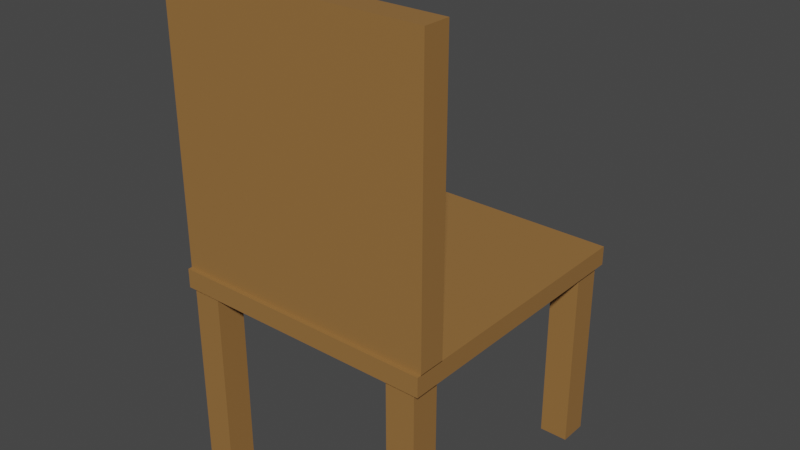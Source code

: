 # Source: chair.blend  (saved by Blender 3.3.6; exported with 4.5.12 LTS)
import bpy
from mathutils import Matrix  # noqa: F401  (used for matrix-valued properties, if any)

bpy.ops.wm.read_factory_settings(use_empty=True)
scene = bpy.context.scene
scene.name = 'Scene'

# ---- collections
col_collection = bpy.data.collections.new('Collection'); scene.collection.children.link(col_collection)

# ---- materials (node trees are filled in below, after node groups)
mat_wood = bpy.data.materials.new('wood')
mat_wood.use_transparent_shadow = False

# ---- material node trees
mat_wood.use_nodes = True; mat_wood.node_tree.nodes.clear()
_N = mat_wood.node_tree.nodes; _L = mat_wood.node_tree.links
n0 = _N.new('ShaderNodeBsdfPrincipled'); n0.name = 'Principled BSDF'; n0.location = (10, 300)
n0.distribution = 'GGX'
n0.subsurface_method = 'RANDOM_WALK_SKIN'
n0.inputs[0].default_value = (0.3108, 0.1541, 0.04606, 1.0)
n0.inputs[3].default_value = 1.45
n0.inputs[27].default_value = (0.0, 0.0, 0.0, 1.0)
n0.inputs[28].default_value = 1.0
n1 = _N.new('ShaderNodeOutputMaterial'); n1.name = 'Material Output'; n1.location = (300, 300)
_L.new(n0.outputs[0], n1.inputs[0])
n1.is_active_output = True

# ---- world
world_world = bpy.data.worlds.new('World'); scene.world = world_world
world_world.use_nodes = True; world_world.node_tree.nodes.clear()
_N = world_world.node_tree.nodes; _L = world_world.node_tree.links
n0 = _N.new('ShaderNodeOutputWorld'); n0.name = 'World Output'; n0.location = (300, 300)
n1 = _N.new('ShaderNodeBackground'); n1.name = 'Background'; n1.location = (10, 300)
n1.inputs[0].default_value = (0.05088, 0.05088, 0.05088, 1.0)
_L.new(n1.outputs[0], n0.inputs[0])
n0.is_active_output = True
world_world.color = (0.05088, 0.05088, 0.05088)
world_world.use_sun_shadow = False
world_world.sun_shadow_jitter_overblur = 0.0

# ---- meshes
me_cube_001 = bpy.data.meshes.new('Cube.001')
me_cube_001.from_pydata([(-1.0, -1.0, -1.0), (-1.0, -1.0, 1.0), (-1.0, 1.0, -1.0), (-1.0, 1.0, 1.0), (1.0, -1.0, -1.0), (1.0, -1.0, 1.0), (1.0, 1.0, -1.0), (1.0, 1.0, 1.0)], [], [(0, 1, 3, 2), (2, 3, 7, 6), (6, 7, 5, 4), (4, 5, 1, 0), (2, 6, 4, 0), (7, 3, 1, 5)])
_uv = me_cube_001.uv_layers.new(name='UVMap')
_uv.uv.foreach_set('vector', [0.375, 0.0, 0.625, 0.0, 0.625, 0.25, 0.375, 0.25, 0.375, 0.25, 0.625, 0.25, 0.625, 0.5, 0.375, 0.5, 0.375, 0.5, 0.625, 0.5, 0.625, 0.75, 0.375, 0.75, 0.375, 0.75, 0.625, 0.75, 0.625, 1.0, 0.375, 1.0, 0.125, 0.5, 0.375, 0.5, 0.375, 0.75, 0.125, 0.75, 0.625, 0.5, 0.875, 0.5, 0.875, 0.75, 0.625, 0.75])
me_cube_001.materials.append(mat_wood)
me_cube_001.update()
me_cube_002 = bpy.data.meshes.new('Cube.002')
me_cube_002.from_pydata([(-1.0, -1.0, -1.0), (-1.0, -1.0, 1.0), (-1.0, 1.0, -1.0), (-1.0, 1.0, 1.0), (1.0, -1.0, -1.0), (1.0, -1.0, 1.0), (1.0, 1.0, -1.0), (1.0, 1.0, 1.0)], [], [(0, 1, 3, 2), (2, 3, 7, 6), (6, 7, 5, 4), (4, 5, 1, 0), (2, 6, 4, 0), (7, 3, 1, 5)])
_uv = me_cube_002.uv_layers.new(name='UVMap')
_uv.uv.foreach_set('vector', [0.375, 0.0, 0.625, 0.0, 0.625, 0.25, 0.375, 0.25, 0.375, 0.25, 0.625, 0.25, 0.625, 0.5, 0.375, 0.5, 0.375, 0.5, 0.625, 0.5, 0.625, 0.75, 0.375, 0.75, 0.375, 0.75, 0.625, 0.75, 0.625, 1.0, 0.375, 1.0, 0.125, 0.5, 0.375, 0.5, 0.375, 0.75, 0.125, 0.75, 0.625, 0.5, 0.875, 0.5, 0.875, 0.75, 0.625, 0.75])
me_cube_002.materials.append(mat_wood)
me_cube_002.update()
me_cube_003 = bpy.data.meshes.new('Cube.003')
me_cube_003.from_pydata([(-1.0, -1.0, -1.0), (-1.0, -1.0, 1.0), (-1.0, 1.0, -1.0), (-1.0, 1.0, 1.0), (1.0, -1.0, -1.0), (1.0, -1.0, 1.0), (1.0, 1.0, -1.0), (1.0, 1.0, 1.0)], [], [(0, 1, 3, 2), (2, 3, 7, 6), (6, 7, 5, 4), (4, 5, 1, 0), (2, 6, 4, 0), (7, 3, 1, 5)])
_uv = me_cube_003.uv_layers.new(name='UVMap')
_uv.uv.foreach_set('vector', [0.375, 0.0, 0.625, 0.0, 0.625, 0.25, 0.375, 0.25, 0.375, 0.25, 0.625, 0.25, 0.625, 0.5, 0.375, 0.5, 0.375, 0.5, 0.625, 0.5, 0.625, 0.75, 0.375, 0.75, 0.375, 0.75, 0.625, 0.75, 0.625, 1.0, 0.375, 1.0, 0.125, 0.5, 0.375, 0.5, 0.375, 0.75, 0.125, 0.75, 0.625, 0.5, 0.875, 0.5, 0.875, 0.75, 0.625, 0.75])
me_cube_003.materials.append(mat_wood)
me_cube_003.update()
me_cube_004 = bpy.data.meshes.new('Cube.004')
me_cube_004.from_pydata([(-1.0, -1.0, -1.0), (-1.0, -1.0, 1.0), (-1.0, 1.0, -1.0), (-1.0, 1.0, 1.0), (1.0, -1.0, -1.0), (1.0, -1.0, 1.0), (1.0, 1.0, -1.0), (1.0, 1.0, 1.0)], [], [(0, 1, 3, 2), (2, 3, 7, 6), (6, 7, 5, 4), (4, 5, 1, 0), (2, 6, 4, 0), (7, 3, 1, 5)])
_uv = me_cube_004.uv_layers.new(name='UVMap')
_uv.uv.foreach_set('vector', [0.375, 0.0, 0.625, 0.0, 0.625, 0.25, 0.375, 0.25, 0.375, 0.25, 0.625, 0.25, 0.625, 0.5, 0.375, 0.5, 0.375, 0.5, 0.625, 0.5, 0.625, 0.75, 0.375, 0.75, 0.375, 0.75, 0.625, 0.75, 0.625, 1.0, 0.375, 1.0, 0.125, 0.5, 0.375, 0.5, 0.375, 0.75, 0.125, 0.75, 0.625, 0.5, 0.875, 0.5, 0.875, 0.75, 0.625, 0.75])
me_cube_004.materials.append(mat_wood)
me_cube_004.update()
me_cube_005 = bpy.data.meshes.new('Cube.005')
me_cube_005.from_pydata([(-1.0, -1.0, -1.0), (-1.0, -1.0, 1.0), (-1.0, 1.0, -1.0), (-1.0, 1.0, 1.0), (1.0, -1.0, -1.0), (1.0, -1.0, 1.0), (1.0, 1.0, -1.0), (1.0, 1.0, 1.0)], [], [(0, 1, 3, 2), (2, 3, 7, 6), (6, 7, 5, 4), (4, 5, 1, 0), (2, 6, 4, 0), (7, 3, 1, 5)])
_uv = me_cube_005.uv_layers.new(name='UVMap')
_uv.uv.foreach_set('vector', [0.375, 0.0, 0.625, 0.0, 0.625, 0.25, 0.375, 0.25, 0.375, 0.25, 0.625, 0.25, 0.625, 0.5, 0.375, 0.5, 0.375, 0.5, 0.625, 0.5, 0.625, 0.75, 0.375, 0.75, 0.375, 0.75, 0.625, 0.75, 0.625, 1.0, 0.375, 1.0, 0.125, 0.5, 0.375, 0.5, 0.375, 0.75, 0.125, 0.75, 0.625, 0.5, 0.875, 0.5, 0.875, 0.75, 0.625, 0.75])
me_cube_005.materials.append(mat_wood)
me_cube_005.update()
me_cube_006 = bpy.data.meshes.new('Cube.006')
me_cube_006.from_pydata([(-1.0, -1.0, -1.0), (-1.0, -1.0, 1.0), (-1.0, 1.0, -1.0), (-1.0, 1.0, 1.0), (1.0, -1.0, -1.0), (1.0, -1.0, 1.0), (1.0, 1.0, -1.0), (1.0, 1.0, 1.0)], [], [(0, 1, 3, 2), (2, 3, 7, 6), (6, 7, 5, 4), (4, 5, 1, 0), (2, 6, 4, 0), (7, 3, 1, 5)])
_uv = me_cube_006.uv_layers.new(name='UVMap')
_uv.uv.foreach_set('vector', [0.375, 0.0, 0.625, 0.0, 0.625, 0.25, 0.375, 0.25, 0.375, 0.25, 0.625, 0.25, 0.625, 0.5, 0.375, 0.5, 0.375, 0.5, 0.625, 0.5, 0.625, 0.75, 0.375, 0.75, 0.375, 0.75, 0.625, 0.75, 0.625, 1.0, 0.375, 1.0, 0.125, 0.5, 0.375, 0.5, 0.375, 0.75, 0.125, 0.75, 0.625, 0.5, 0.875, 0.5, 0.875, 0.75, 0.625, 0.75])
me_cube_006.materials.append(mat_wood)
me_cube_006.update()

# ---- objects
ob_cube = bpy.data.objects.new('Cube', me_cube_001)
ob_cube_001 = bpy.data.objects.new('Cube.001', me_cube_002)
ob_cube_002 = bpy.data.objects.new('Cube.002', me_cube_003)
ob_cube_003 = bpy.data.objects.new('Cube.003', me_cube_004)
ob_cube_004 = bpy.data.objects.new('Cube.004', me_cube_005)
ob_cube_005 = bpy.data.objects.new('Cube.005', me_cube_006)

# ---- transforms, parenting, visibility, modifiers, constraints
ob_cube.location = (0.0, 0.0, 0.444)
ob_cube.scale = (0.06872, 0.06872, 0.4554)
ob_cube_001.location = (0.0, 1.151, 0.444)
ob_cube_001.scale = (0.06872, 0.06872, 0.4554)
ob_cube_002.location = (1.076, 1.151, 0.444)
ob_cube_002.scale = (0.06872, 0.06872, 0.4554)
ob_cube_003.location = (1.076, 0.0, 0.444)
ob_cube_003.scale = (0.06872, 0.06872, 0.4554)
ob_cube_004.location = (0.5411, 0.5749, 0.9376)
ob_cube_004.scale = (0.6315, 0.6577, 0.04537)
ob_cube_005.location = (0.5411, 0.0, 1.638)
ob_cube_005.rotation_euler = (1.571, -0.0, 0.0)
ob_cube_005.scale = (0.6315, 0.6577, 0.06313)

# ---- collection membership
col_collection.objects.link(ob_cube)
col_collection.objects.link(ob_cube_001)
col_collection.objects.link(ob_cube_002)
col_collection.objects.link(ob_cube_003)
col_collection.objects.link(ob_cube_004)
col_collection.objects.link(ob_cube_005)

# ---- scene / render settings (as saved in the file)
scene.frame_start = 1; scene.frame_end = 250; scene.frame_set(1)
scene.render.engine = 'BLENDER_EEVEE_NEXT'
scene.cycles.sampling_pattern = 'TABULATED_SOBOL'
scene.cycles.use_light_tree = False
scene.view_settings.view_transform = 'Filmic'
bpy.context.view_layer.update()

# ---- added for rendering (the .blend has no active camera and no usable light): camera, sun
cam_auto = bpy.data.cameras.new('AutoCamera')
cam_auto.lens = 50.0
cam_auto.sensor_width = 36.0
cam_auto.clip_end = 1000.0
ob_auto_camera = bpy.data.objects.new('AutoCamera', cam_auto)
scene.collection.objects.link(ob_auto_camera)
ob_auto_camera.location = (3.26193, -2.69011, 3.31882)
ob_auto_camera.rotation_euler = (1.09748, -7.21219e-08, 0.694738)
scene.camera = ob_auto_camera
light_auto_sun = bpy.data.lights.new('AutoSun', 'SUN')
light_auto_sun.energy = 3.0
light_auto_sun.angle = 0.0523599
ob_auto_sun = bpy.data.objects.new('AutoSun', light_auto_sun)
scene.collection.objects.link(ob_auto_sun)
ob_auto_sun.rotation_euler = (0.872665, 0.174533, 0.523599)
bpy.context.view_layer.update()

